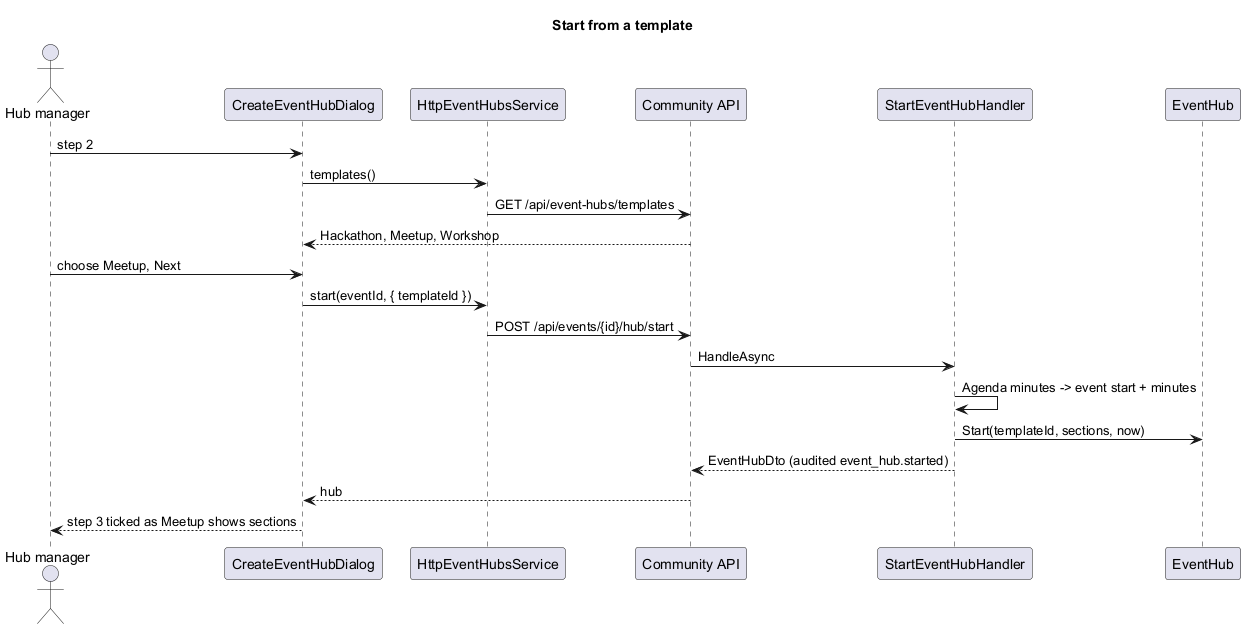

The diagram above was rendered by PlantUML. Its source (embedded in the PNG):
@startuml
title Start from a template
actor "Hub manager" as lead
participant "CreateEventHubDialog" as w
participant "HttpEventHubsService" as svc
participant "Community API" as api
participant "StartEventHubHandler" as h
participant "EventHub" as hub
lead -> w : step 2
w -> svc : templates()
svc -> api : GET /api/event-hubs/templates
api --> w : Hackathon, Meetup, Workshop
lead -> w : choose Meetup, Next
w -> svc : start(eventId, { templateId })
svc -> api : POST /api/events/{id}/hub/start
api -> h : HandleAsync
h -> h : Agenda minutes -> event start + minutes
h -> hub : Start(templateId, sections, now)
h --> api : EventHubDto (audited event_hub.started)
api --> w : hub
w --> lead : step 3 ticked as Meetup shows sections
@enduml